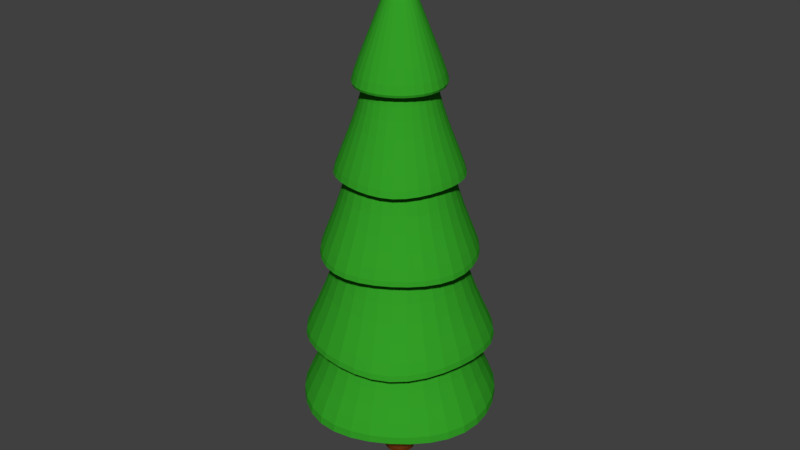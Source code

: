 # Source: tree.blend  (saved by Blender 2.79.0; exported with 4.5.12 LTS)
import bpy
from mathutils import Matrix  # noqa: F401  (used for matrix-valued properties, if any)

bpy.ops.wm.read_factory_settings(use_empty=True)
scene = bpy.context.scene
scene.name = 'Scene'

# ---- collections
col_collection_1 = bpy.data.collections.new('Collection 1'); scene.collection.children.link(col_collection_1)

# ---- materials (node trees are filled in below, after node groups)
mat_leaft = bpy.data.materials.new('leaft')
mat_leaft.alpha_threshold = 0.0
mat_leaft.use_transparent_shadow = False
mat_leaft.diffuse_color = (0.03316, 0.3506, 0.01996, 1.0)
mat_leaft.specular_color = (0.0881, 0.2019, 0.002576)
mat_leaft.roughness = 0.5
mat_base = bpy.data.materials.new('base')
mat_base.alpha_threshold = 0.0
mat_base.use_transparent_shadow = False
mat_base.diffuse_color = (0.1683, 0.04374, 0.008568, 1.0)
mat_base.roughness = 0.5
mat_floor = bpy.data.materials.new('floor')
mat_floor.alpha_threshold = 0.0
mat_floor.use_transparent_shadow = False
mat_floor.diffuse_color = (0.1683, 0.04374, 0.008568, 1.0)
mat_floor.roughness = 0.5

# ---- material node trees

# ---- world
world_world = bpy.data.worlds.new('World'); scene.world = world_world
world_world.color = (0.05088, 0.05088, 0.05088)
world_world.use_sun_shadow = False
world_world.sun_shadow_jitter_overblur = 0.0
world_world.cycles.sampling_method = 'MANUAL'

# ---- meshes
me_cylinder_003 = bpy.data.meshes.new('Cylinder.003')
me_cylinder_003.from_pydata([(0.5975, 3.004, -1.142), (4.47e-08, 3.576e-07, 9.745), (2.367, 1.581, -0.974), (3.004, -0.5975, -1.142), (1.581, -2.367, -0.974), (-0.5975, -3.004, -1.142), (-2.367, -1.581, -0.974), (-3.004, 0.5975, -1.142), (-1.581, 2.367, -0.974), (0.2749, 1.382, 6.576), (0.3409, 1.714, 4.577), (0.4533, 2.279, 2.575), (0.5049, 2.538, 0.6962), (1.104, 0.7379, 6.566), (1.555, 1.039, 4.437), (1.809, 1.209, 2.702), (2.322, 1.551, 0.4277), (1.382, -0.2749, 6.576), (1.714, -0.3409, 4.577), (2.279, -0.4533, 2.575), (2.538, -0.5049, 0.6962), (0.7379, -1.104, 6.566), (1.039, -1.555, 4.437), (1.209, -1.809, 2.702), (1.551, -2.322, 0.4277), (-0.2749, -1.382, 6.576), (-0.3409, -1.714, 4.577), (-0.4533, -2.279, 2.575), (-0.5049, -2.538, 0.6962), (-1.104, -0.7379, 6.566), (-1.555, -1.039, 4.437), (-1.809, -1.209, 2.702), (-2.322, -1.551, 0.4277), (-1.382, 0.2749, 6.576), (-1.714, 0.3409, 4.577), (-2.279, 0.4533, 2.575), (-2.538, 0.5049, 0.6962), (-0.7379, 1.104, 6.566), (-1.039, 1.555, 4.437), (-1.209, 1.809, 2.702), (-1.551, 2.322, 0.4277), (0.2926, 1.471, 1.747), (1.243, 0.8303, 1.741), (1.471, -0.2926, 1.747), (0.8303, -1.243, 1.741), (-0.2926, -1.471, 1.747), (-1.243, -0.8303, 1.741), (-1.471, 0.2926, 1.747), (-0.8303, 1.243, 1.741), (0.2536, 1.275, 3.785), (1.074, 0.7178, 3.778), (1.275, -0.2536, 3.785), (0.7178, -1.074, 3.778), (-0.2536, -1.275, 3.785), (-1.074, -0.7178, 3.778), (-1.275, 0.2536, 3.785), (-0.7178, 1.074, 3.778), (0.2076, 1.044, 5.548), (0.8887, 0.5938, 5.552), (1.044, -0.2076, 5.548), (0.5938, -0.8887, 5.552), (-0.2076, -1.044, 5.548), (-0.8887, -0.5938, 5.552), (-1.044, 0.2076, 5.548), (-0.5938, 0.8887, 5.552), (0.1407, 0.7076, 7.334), (0.5904, 0.3945, 7.324), (0.7076, -0.1407, 7.334), (0.3945, -0.5904, 7.324), (-0.1407, -0.7076, 7.334), (-0.5904, -0.3945, 7.324), (-0.7076, 0.1407, 7.334), (-0.3945, 0.5904, 7.324), (0.4172, 2.098, 0.07148), (1.772, 1.184, 0.0665), (2.098, -0.4172, 0.07148), (1.184, -1.772, 0.0665), (-0.4172, -2.098, 0.07148), (-1.772, -1.184, 0.0665), (-2.098, 0.4172, 0.07148), (-1.184, 1.772, 0.0665), (0.348, 1.75, 2.125), (1.489, 0.9948, 2.129), (1.75, -0.348, 2.125), (0.9948, -1.489, 2.129), (-0.348, -1.75, 2.125), (-1.489, -0.9948, 2.129), (-1.75, 0.348, 2.125), (-0.9948, 1.489, 2.129), (0.2951, 1.483, 4.11), (1.244, 0.8313, 4.102), (1.483, -0.2951, 4.11), (0.8313, -1.244, 4.102), (-0.2951, -1.483, 4.11), (-1.244, -0.8313, 4.102), (-1.483, 0.2951, 4.11), (-0.8313, 1.244, 4.102), (0.2035, 1.023, 6.129), (0.8757, 0.5851, 6.134), (1.023, -0.2035, 6.129), (0.5851, -0.8757, 6.134), (-0.2035, -1.023, 6.129), (-0.8757, -0.5851, 6.134), (-1.023, 0.2035, 6.129), (-0.5851, 0.8757, 6.134), (0.1118, 0.5618, 8.299), (0.4561, 0.3048, 8.287), (0.5618, -0.1118, 8.299), (0.3048, -0.4561, 8.287), (-0.1118, -0.5618, 8.299), (-0.4561, -0.3048, 8.287), (-0.5618, 0.1118, 8.299), (-0.3048, 0.4561, 8.287), (-1.565e-09, 0.5707, -2.481), (1.484e-08, 0.3759, -1.509), (0.4035, 0.4035, -2.481), (0.2658, 0.2658, -1.509), (0.5707, 2.665e-08, -2.481), (0.3759, 7.078e-08, -1.509), (0.4035, -0.4035, -2.481), (0.2658, -0.2658, -1.509), (-1.875e-07, -0.5707, -2.481), (-1.076e-07, -0.3759, -1.509), (-0.2658, -0.2658, 0.5513), (-2.079e-08, -0.3759, 0.5513), (0.2658, -0.2658, 0.5513), (0.3759, 7.078e-08, 0.5513), (0.2658, 0.2658, 0.5513), (1.017e-07, 0.3759, 0.5513), (-0.4035, -0.4035, -2.481), (-0.2658, -0.2658, -1.509), (-0.2658, 0.2658, 0.5513), (-0.3759, 4.054e-07, 0.5513), (-0.5707, 5.346e-07, -2.481), (-0.3759, 4.054e-07, -1.509), (-0.4035, 0.4035, -2.481), (-0.2658, 0.2658, -1.509), (-1.788e-07, 4.768e-07, 0.2771), (-2.384e-07, 3.576e-07, 0.2771), (-2.384e-07, 3.576e-07, 0.2771), (-1.192e-07, 4.768e-07, 0.2771), (-1.788e-07, 4.768e-07, 0.2771), (-2.384e-07, 3.576e-07, 0.2771), (-2.384e-07, 3.576e-07, 0.2771), (-1.192e-07, 4.768e-07, 0.2771)], [], [(105, 1, 106), (106, 1, 107), (107, 1, 108), (108, 1, 109), (109, 1, 110), (110, 1, 111), (111, 1, 112), (105, 112, 1), (5, 6, 142, 141), (41, 48, 40, 12), (49, 56, 39, 11), (57, 64, 38, 10), (65, 72, 37, 9), (47, 36, 40, 48), (55, 35, 39, 56), (63, 34, 38, 64), (71, 33, 37, 72), (46, 32, 36, 47), (54, 31, 35, 55), (62, 30, 34, 63), (70, 29, 33, 71), (45, 28, 32, 46), (53, 27, 31, 54), (61, 26, 30, 62), (69, 25, 29, 70), (44, 24, 28, 45), (52, 23, 27, 53), (60, 22, 26, 61), (68, 21, 25, 69), (43, 20, 24, 44), (51, 19, 23, 52), (59, 18, 22, 60), (67, 17, 21, 68), (42, 16, 20, 43), (50, 15, 19, 51), (58, 14, 18, 59), (66, 13, 17, 67), (41, 12, 16, 42), (49, 11, 15, 50), (57, 10, 14, 58), (65, 9, 13, 66), (73, 41, 42, 74), (74, 42, 43, 75), (75, 43, 44, 76), (76, 44, 45, 77), (77, 45, 46, 78), (78, 46, 47, 79), (79, 47, 48, 80), (73, 80, 48, 41), (81, 49, 50, 82), (82, 50, 51, 83), (83, 51, 52, 84), (84, 52, 53, 85), (85, 53, 54, 86), (86, 54, 55, 87), (87, 55, 56, 88), (81, 88, 56, 49), (89, 57, 58, 90), (90, 58, 59, 91), (91, 59, 60, 92), (92, 60, 61, 93), (93, 61, 62, 94), (94, 62, 63, 95), (95, 63, 64, 96), (89, 96, 64, 57), (97, 65, 66, 98), (98, 66, 67, 99), (99, 67, 68, 100), (100, 68, 69, 101), (101, 69, 70, 102), (102, 70, 71, 103), (103, 71, 72, 104), (97, 104, 72, 65), (0, 8, 80, 73), (7, 79, 80, 8), (6, 78, 79, 7), (5, 77, 78, 6), (4, 76, 77, 5), (3, 75, 76, 4), (2, 74, 75, 3), (0, 73, 74, 2), (12, 40, 88, 81), (36, 87, 88, 40), (32, 86, 87, 36), (28, 85, 86, 32), (24, 84, 85, 28), (20, 83, 84, 24), (16, 82, 83, 20), (12, 81, 82, 16), (11, 39, 96, 89), (35, 95, 96, 39), (31, 94, 95, 35), (27, 93, 94, 31), (23, 92, 93, 27), (19, 91, 92, 23), (15, 90, 91, 19), (11, 89, 90, 15), (10, 38, 104, 97), (34, 103, 104, 38), (30, 102, 103, 34), (26, 101, 102, 30), (22, 100, 101, 26), (18, 99, 100, 22), (14, 98, 99, 18), (10, 97, 98, 14), (9, 37, 112, 105), (33, 111, 112, 37), (29, 110, 111, 33), (25, 109, 110, 29), (21, 108, 109, 25), (17, 107, 108, 21), (13, 106, 107, 17), (9, 105, 106, 13), (113, 114, 116, 115), (115, 116, 118, 117), (117, 118, 120, 119), (119, 120, 122, 121), (128, 131, 132, 123, 124, 125, 126, 127), (113, 115, 117, 119, 121, 129, 133, 135), (134, 130, 123, 132), (121, 122, 130, 129), (116, 114, 128, 127), (118, 116, 127, 126), (122, 120, 125, 124), (129, 130, 134, 133), (130, 122, 124, 123), (136, 134, 132, 131), (114, 136, 131, 128), (133, 134, 136, 135), (120, 118, 126, 125), (113, 135, 136, 114), (137, 138, 139, 140, 141, 142, 143, 144), (4, 5, 141, 140), (3, 4, 140, 139), (2, 3, 139, 138), (0, 2, 138, 137), (8, 0, 137, 144), (7, 8, 144, 143), (6, 7, 143, 142)])
me_cylinder_003.polygons.foreach_set('material_index', [0, 0, 0, 0, 0, 0, 0, 0, 0, 0, 0, 0, 0, 0, 0, 0, 0, 0, 0, 0, 0, 0, 0, 0, 0, 0, 0, 0, 0, 0, 0, 0, 0, 0, 0, 0, 0, 0, 0, 0, 0, 0, 0, 0, 0, 0, 0, 0, 0, 0, 0, 0, 0, 0, 0, 0, 0, 0, 0, 0, 0, 0, 0, 0, 0, 0, 0, 0, 0, 0, 0, 0, 0, 0, 0, 0, 0, 0, 0, 0, 0, 0, 0, 0, 0, 0, 0, 0, 0, 0, 0, 0, 0, 0, 0, 0, 0, 0, 0, 0, 0, 0, 0, 0, 0, 0, 0, 0, 0, 0, 0, 0, 0, 2, 2, 2, 1, 0, 2, 1, 2, 1, 1, 1, 2, 1, 1, 1, 2, 1, 2, 0, 0, 0, 0, 0, 0, 0, 0])
me_cylinder_003.materials.append(mat_leaft)
me_cylinder_003.materials.append(mat_base)
me_cylinder_003.materials.append(mat_floor)
me_cylinder_003.use_remesh_preserve_volume = False
me_cylinder_003.use_remesh_preserve_attributes = False
me_cylinder_003.use_mirror_vertex_groups = False
me_cylinder_003.update()

# ---- objects
ob_cylinder = bpy.data.objects.new('Cylinder', me_cylinder_003)

# ---- transforms, parenting, visibility, modifiers, constraints
ob_cylinder.location = (0.0, 0.0, 2.47)
ob_cylinder.lineart.crease_threshold = 0.0
_m = ob_cylinder.modifiers.new('Decimate', 'DECIMATE')
_m = ob_cylinder.modifiers.new('Subsurf', 'SUBSURF')
_m.uv_smooth = 'PRESERVE_CORNERS'
_m.quality = 2
_m.levels = 0
_m.show_only_control_edges = False

# ---- collection membership
col_collection_1.objects.link(ob_cylinder)

# ---- scene / render settings (as saved in the file)
scene.frame_start = 1; scene.frame_end = 250; scene.frame_set(51)
scene.render.engine = 'BLENDER_EEVEE_NEXT'
scene.render.resolution_percentage = 50
scene.render.dither_intensity = 0.0
scene.cycles.use_denoising = False
scene.cycles.samples = 128
scene.cycles.sampling_pattern = 'TABULATED_SOBOL'
scene.cycles.use_adaptive_sampling = False
scene.cycles.use_light_tree = False
scene.cycles.blur_glossy = 0.0
scene.cycles.sample_clamp_indirect = 0.0
scene.view_settings.view_transform = 'Standard'
bpy.context.view_layer.update()

# ---- added for rendering (the .blend has no active camera and no usable light): camera, sun
cam_auto = bpy.data.cameras.new('AutoCamera')
cam_auto.lens = 50.0
cam_auto.sensor_width = 36.0
cam_auto.clip_end = 1000.0
ob_auto_camera = bpy.data.objects.new('AutoCamera', cam_auto)
scene.collection.objects.link(ob_auto_camera)
ob_auto_camera.location = (13.7753, -16.5303, 17.1219)
ob_auto_camera.rotation_euler = (1.09748, -7.21219e-08, 0.694738)
scene.camera = ob_auto_camera
light_auto_sun = bpy.data.lights.new('AutoSun', 'SUN')
light_auto_sun.energy = 3.0
light_auto_sun.angle = 0.0523599
ob_auto_sun = bpy.data.objects.new('AutoSun', light_auto_sun)
scene.collection.objects.link(ob_auto_sun)
ob_auto_sun.rotation_euler = (0.872665, 0.174533, 0.523599)
bpy.context.view_layer.update()
